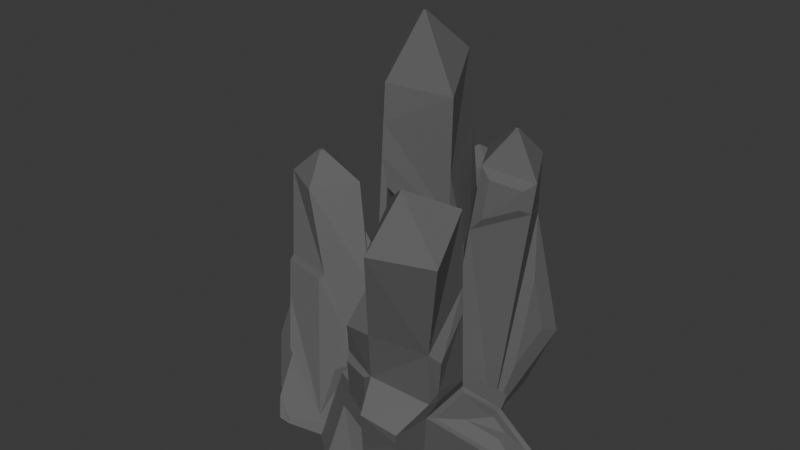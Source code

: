 # Source: CrystalEmpty.blend  (saved by Blender 4.2.66; exported with 4.5.12 LTS)
import bpy
from mathutils import Matrix  # noqa: F401  (used for matrix-valued properties, if any)

bpy.ops.wm.read_factory_settings(use_empty=True)
scene = bpy.context.scene
scene.name = 'Scene'

# ---- collections
col_collection = bpy.data.collections.new('Collection'); scene.collection.children.link(col_collection)
col_crystal = bpy.data.collections.new('Crystal'); scene.collection.children.link(col_crystal)

# ---- materials (node trees are filled in below, after node groups)
mat_crystalmaterial = bpy.data.materials.new('CrystalMaterial')
mat_crystalmaterial2 = bpy.data.materials.new('CrystalMaterial2')
mat_crystalemptymaterial = bpy.data.materials.new('CrystalEmptyMaterial')

# ---- material node trees
mat_crystalmaterial.use_nodes = True; mat_crystalmaterial.node_tree.nodes.clear()
_N = mat_crystalmaterial.node_tree.nodes; _L = mat_crystalmaterial.node_tree.links
n0 = _N.new('ShaderNodeBsdfPrincipled'); n0.name = 'Principled BSDF'; n0.location = (10, 300)
n0.inputs[0].default_value = (0.0, 0.01817, 1.0, 1.0)
n0.inputs[2].default_value = 0.8
n0.inputs[3].default_value = 2.42
n0.inputs[4].default_value = 80.0
n0.inputs[20].default_value = 0.0
n0.inputs[25].default_value = 0.684
n0.inputs[26].default_value = (0.0, 0.8741, 1.0, 1.0)
n1 = _N.new('ShaderNodeOutputMaterial'); n1.name = 'Material Output'; n1.location = (300, 300)
_L.new(n0.outputs[0], n1.inputs[0])
n1.is_active_output = True
mat_crystalmaterial2.use_nodes = True; mat_crystalmaterial2.node_tree.nodes.clear()
_N = mat_crystalmaterial2.node_tree.nodes; _L = mat_crystalmaterial2.node_tree.links
n0 = _N.new('ShaderNodeBsdfPrincipled'); n0.name = 'Principled BSDF'; n0.location = (10, 300)
n0.inputs[0].default_value = (0.0, 0.4855, 1.0, 1.0)
n0.inputs[2].default_value = 0.6
n0.inputs[3].default_value = 2.42
n0.inputs[4].default_value = 80.0
n1 = _N.new('ShaderNodeOutputMaterial'); n1.name = 'Material Output'; n1.location = (300, 300)
_L.new(n0.outputs[0], n1.inputs[0])
n1.is_active_output = True
mat_crystalemptymaterial.use_nodes = True; mat_crystalemptymaterial.node_tree.nodes.clear()
_N = mat_crystalemptymaterial.node_tree.nodes; _L = mat_crystalemptymaterial.node_tree.links
n0 = _N.new('ShaderNodeBsdfPrincipled'); n0.name = 'Principled BSDF'; n0.location = (10, 300)
n0.inputs[0].default_value = (0.1245, 0.1245, 0.1245, 1.0)
n0.inputs[2].default_value = 1.0
n1 = _N.new('ShaderNodeOutputMaterial'); n1.name = 'Material Output'; n1.location = (300, 300)
_L.new(n0.outputs[0], n1.inputs[0])
n1.is_active_output = True

# ---- world
world_world = bpy.data.worlds.new('World'); scene.world = world_world
world_world.use_nodes = True; world_world.node_tree.nodes.clear()
_N = world_world.node_tree.nodes; _L = world_world.node_tree.links
n0 = _N.new('ShaderNodeOutputWorld'); n0.name = 'World Output'; n0.location = (300, 300)
n1 = _N.new('ShaderNodeBackground'); n1.name = 'Background'; n1.location = (10, 300)
n1.inputs[0].default_value = (0.05088, 0.05088, 0.05088, 1.0)
_L.new(n1.outputs[0], n0.inputs[0])
n0.is_active_output = True
world_world.color = (0.05088, 0.05088, 0.05088)
world_world.sun_shadow_jitter_overblur = 0.0

# ---- meshes
me_cube_004 = bpy.data.meshes.new('Cube.004')
me_cube_004.from_pydata([(-1.269, -0.4985, -0.8691), (0.2497, -2.787, 5.492), (-1.087, 1.002, -0.422), (-0.0589, -1.411, 6.196), (0.2712, -0.5892, -1.193), (1.791, -2.455, 5.517), (0.4535, 0.9117, -0.7456), (1.482, -1.079, 6.222), (0.7222, -2.194, 6.857), (0.7143, -2.159, 6.875), (0.7538, -2.15, 6.876), (0.7618, -2.185, 6.858), (-0.5139, -0.3431, 3.267), (1.116, -0.3701, 3.741), (-0.3941, 0.04365, 2.935), (-0.8376, 1.085, 0.08034), (0.3545, 1.015, -0.17), (0.867, 0.02278, 3.302), (0.8272, -0.9376, 0.6458), (0.7814, 0.3817, 0.5601), (2.567, 0.2074, -0.1992), (2.585, 0.5391, -0.9965), (2.485, -0.2834, -1.242), (2.593, -0.4624, -0.1503), (1.723, 0.3614, 0.4035), (1.299, 0.8943, -0.914), (0.82, 1.133, 0.5176), (0.684, 1.396, -0.404), (1.551, 1.118, 0.3721), (1.255, 1.384, -0.5178), (0.89, -1.31, 1.272), (-0.6418, -1.415, 1.48), (0.3714, -1.878, 0.2906), (0.1076, -1.554, -0.8741), (-0.8437, -1.498, -0.6743), (0.4471, -1.971, 0.6249), (-0.4782, -2.049, 0.8562), (-0.4271, -0.5468, 3.826), (-0.3593, -1.87, 2.941), (-1.723, 0.5005, 0.3368), (-1.853, -0.5629, 0.02007), (-1.317, -0.4528, 2.951), (-1.256, -0.5971, 3.346), (-1.433, -1.195, 1.776), (-1.208, -1.534, 2.72), (-1.315, -0.6983, -0.6057), (-0.8399, -1.414, 1.383), (-1.783, -0.7499, 0.1079), (-1.447, -1.257, 1.517), (0.6983, -1.114, 0.6933), (0.6549, 0.5219, 0.6188), (2.719, -0.5709, -0.2079), (2.696, 0.3255, -0.2488), (1.736, 0.4996, 0.4034), (1.353, -0.4789, 0.5485), (1.332, 0.1194, 0.5097), (2.153, -0.2634, 0.1875), (2.142, 0.04035, 0.1654), (1.759, 0.1102, 0.4387), (1.151, -0.4379, 3.978), (1.051, -1.605, 2.806), (1.215, -0.5205, 3.361), (1.192, -0.475, 3.202), (0.9938, -1.076, 1.518), (0.9114, -0.9744, 1.155), (0.8823, 0.1242, 1.105), (1.219, -1.352, 2.512), (-0.09704, 1.622, 8.601), (-0.06072, 2.926, -0.8455), (-0.2633, 0.7741, 0.02402), (-1.057, -0.2075, 8.144), (-1.429, -0.04974, 0.0719), (0.4269, 0.172, 7.996), (-0.3164, 0.2139, 9.711), (-0.3801, 0.1857, 9.703), (-0.344, 0.2763, 9.725), (-0.4076, 0.248, 9.717), (-5.483, 1.835, 4.233), (-4.731, 2.963, 4.233), (-3.082, 0.8762, -0.7828), (-4.355, 1.083, 4.233), (-3.603, 2.211, 4.233), (-1.487, 0.5853, -0.1171), (-4.65, 2.066, 4.953), (-4.719, 1.962, 4.953), (-4.545, 1.996, 4.953), (-4.615, 1.892, 4.953), (-2.119, -0.2051, 0.546), (-1.475, 0.08124, -0.2758), (-1.14, -0.1212, -1.015), (-2.163, -0.5494, 0.5039), (-1.224, -1.247, -1.269), (-0.6547, -0.9502, -1.127), (-0.739, -1.926, -1.127), (-1.532, -1.304, 0.2347), (-1.709, -1.843, -1.127), (-2.327, -1.045, -0.7496), (-3.311, -1.122, -0.9702), (-4.383, 0.3352, 1.593), (-3.115, 0.5607, -0.8135), (-2.371, -1.179, -1.089), (-3.882, -0.3452, 0.396), (-2.327, -1.045, -0.7493), (-4.688, 0.1179, 0.3603), (-4.17, 0.2096, -0.7356), (-4.474, -0.1728, -0.1511), (-4.23, -0.5046, -0.7349), (-2.991, -1.627, -0.5964), (-3.466, -1.413, -0.2463), (-3.004, -1.668, -0.7003), (-3.292, -1.65, -0.6639), (-1.115, -0.1958, 7.238), (-1.653, 1.355, 6.814), (-1.546, 0.9613, 8.537), (-1.214, -0.06175, 7.323), (-1.171, -0.07083, 8.018), (-1.547, 0.8147, 8.326), (-1.632, 1.115, 7.052), (-1.73, 1.662, 5.373), (-1.236, -0.0722, 3.285), (-1.613, 0.1593, -0.3252), (-1.926, 1.49, 4.496), (-1.624, 0.1037, 3.063), (-2.617, 1.259, 1.999), (-4.055, 2.077, 2.033), (-3.699, 2.296, 3.147), (-3.046, 1.037, -0.5782), (-1.334, 0.8832, -0.475), (-2.943, 1.876, 2.658), (-3.92, 2.114, 1.922), (-3.603, 2.31, 2.917), (-3.018, 1.296, -0.09903), (-1.788, 1.178, 0.04261), (-2.936, 1.886, 2.197), (-3.619, 2.052, 1.683), (-3.397, 2.189, 2.378), (-3.467, 1.852, 1.184), (-2.469, 1.597, 1.206), (-2.927, 1.614, -0.09229), (-1.901, 1.51, 0.002983), (-3.284, 2.076, 0.9906), (-2.458, 1.865, 1.004), (-3.318, 0.3104, 2.468), (-4.722, 0.7979, 2.407), (-4.655, 0.5869, 2.362), (-4.342, 0.1602, 1.611), (-3.881, -0.4673, 0.5066), (-2.296, -0.656, 0.6051), (-2.446, -1.112, -0.5496), (-3.361, 0.1374, 2.417), (-2.535, 0.1006, 1.241), (-1.485, 0.5287, 0.03442), (-1.475, 0.1052, -0.0846), (-2.013, -0.1331, 0.6095), (-2.429, 1.09, 1.823), (-2.361, 0.1223, 1.189), (-4.351, 2.466, 2.999), (-4.762, 0.8521, 2.503), (-3.379, 1.198, -0.1255), (-3.56, 1.285, 0.04207), (-4.149, 2.061, 1.972), (-4.411, 2.405, 2.827), (-4.774, 0.9775, 2.388), (-1.094, -0.08791, 5.644), (0.05847, 0.3797, 4.405), (0.2173, 0.4239, 4.947), (-0.1669, 0.8793, -0.6517), (-1.613, -0.09571, -0.5526), (-1.358, -0.147, 3.44), (-1.168, -0.1851, 6.406), (-0.1464, 0.5517, 4.209), (-0.4287, 0.8977, 0.3657), (-1.452, 0.1749, 0.4077), (-1.282, 0.1552, 3.226), (-1.157, 0.1414, 5.296), (0.2966, 0.3299, 6.103), (-0.08963, 1.865, 6.808), (0.1577, 1.453, 4.221), (0.1655, 1.739, 2.16), (0.2404, 1.065, 3.72), (0.1369, 1.188, 2.213), (0.2617, 1.04, 4.031), (-0.3265, 2.93, -0.8318), (-1.957, 2.491, -0.4972), (-1.954, 2.386, 0.028), (-1.888, 1.8, -0.6704), (-1.873, 1.923, -0.4553), (-2.057, 2.961, -0.7425), (-1.987, 2.681, 0.5735), (-0.5702, 2.952, -0.8318), (-2.201, 2.512, -0.4972), (-2.117, 1.944, -0.4553), (-2.231, 2.702, 0.5735), (-2.301, 2.982, -0.7425), (-2.132, 1.821, -0.6704), (-2.197, 2.407, 0.028), (-2.292, 3.433, -0.9778), (-0.5613, 3.403, -1.067), (-2.222, 3.154, 0.3382), (-0.08903, 1.887, 6.649), (-1.643, 1.319, 6.971), (-0.2161, 2.044, 6.327), (-0.1508, 3.043, -0.3524), (-1.599, 1.539, 6.615), (-1.608, 1.571, 6.474), (-1.676, 1.843, 5.193), (-0.3872, 3.047, -0.3402), (-1.864, 2.825, 0.9099), (-0.169, 2.378, 4.446), (-1.707, 2.199, 3.86), (-0.2103, 2.457, 4.312), (-0.1932, 3.087, -0.2336), (-0.4171, 3.091, -0.222), (-1.667, 2.287, 3.757), (-1.816, 2.881, 0.9623), (1.517, 2.252, 6.307), (1.981, 1.157, 6.066), (0.4119, 1.761, 6.409), (-0.4066, 0.9704, -0.8489), (0.763, 0.8437, 6.308), (1.456, 1.17, 7.177), (1.377, 1.135, 7.184), (1.423, 1.248, 7.194), (1.344, 1.213, 7.201), (0.8406, 3.277, -0.8437), (0.7823, 1.778, -1.063), (-0.6562, 3.3, -0.6003), (1.61, 3.443, 1.011), (1.171, 3.371, 1.372), (1.045, 2.887, 3.224), (0.02126, 3.298, 0.5543), (1.142, 2.2, 0.4437), (1.489, 2.897, 1.312), (1.385, 2.497, 2.84), (0.4893, 0.8733, 4.633), (1.845, 1.228, 5.255), (1.728, 1.017, 5.863), (0.9846, 0.8254, 6.011), (0.8176, 0.8434, 4.989), (1.645, 1.06, 5.368), (0.3055, 1.915, 5.711), (1.324, 2.466, 4.801), (1.317, 2.464, 4.704), (0.3231, 1.971, 5.511), (-0.5367, 3.211, -0.1269), (1.387, 2.448, 4.938), (1.361, 2.488, 4.66), (1.355, 2.358, 4.773), (1.348, 2.356, 4.676), (0.3539, 1.863, 5.483), (-0.5058, 3.103, -0.1549), (-1.764, 2.165, -0.9737), (-1.813, 3.753, 1.912), (-1.42, 3.672, -0.4354), (-2.082, 2.31, -0.4741), (-0.4675, 2.103, -1.009), (-0.278, 3.08, 5.049), (-0.4471, 3.625, -0.4616), (-0.2214, 4.36, 4.841), (-1.574, 3.142, 5.084), (-1.518, 4.422, 4.875), (-1.891, 3.39, -0.3312), (-1.642, 2.794, 2.926), (-1.05, 3.756, 5.345), (-1.048, 3.809, 5.337), (-0.9942, 3.806, 5.335), (-0.9966, 3.753, 5.344), (-0.3393, 4.126, 2.636), (-1.339, 4.049, 1.893), (-0.8869, 4.151, 2.642), (-0.889, 4.03, 1.901), (-0.348, 2.719, 2.813), (-0.3779, 3.947, 1.527), (0.0903, 3.73, 1.321), (0.02429, 3.423, -0.5762), (-0.05236, 2.285, -0.6696), (0.04151, 2.769, 2.331), (-1.401, 4.108, 2.24), (-1.506, 3.619, -0.7812), (-0.3849, 3.565, -0.8115), (-0.3036, 3.943, 1.525), (-0.2529, 4.179, 2.984), (-0.9609, 4.212, 2.991), (-0.9631, 4.09, 2.248), (-1.231, 4.204, 1.768), (-1.296, 3.899, -0.1166), (-0.5094, 3.861, -0.1378), (-0.4534, 4.122, 1.471), (-0.4222, 4.267, 2.369), (-0.8653, 4.287, 2.374), (-0.867, 4.189, 1.774), (-1.991, 2.777, 2.422), (-0.2883, 3.027, 4.72), (-1.601, 3.006, 4.237), (-1.551, 2.926, 4.056), (-0.3552, 2.946, 4.497), (-1.588, 2.734, 2.862), (-0.4096, 2.665, 2.758), (-0.5185, 2.104, -0.7231), (-1.7, 2.161, -0.6913), (-1.464, 4.277, 3.655), (-1.65, 2.868, 2.958), (-1.613, 3.06, 4.144), (-1.432, 4.057, 2.337), (-1.489, 4.21, 3.617)], [], [(38, 37, 42, 44), (12, 13, 17, 14), (23, 20, 57, 56), (30, 31, 36, 35), (2, 6, 4, 0), (3, 1, 8, 9), (10, 9, 8, 11), (1, 5, 11, 8), (7, 3, 9, 10), (5, 7, 10, 11), (15, 14, 17, 16), (13, 12, 37, 3, 7, 59), (2, 12, 14, 15), (13, 50, 6, 16, 17), (6, 2, 15, 16), (21, 52, 51, 22), (49, 50, 65, 64), (49, 4, 22, 51), (4, 6, 25, 21, 22), (53, 25, 29, 28), (27, 26, 28, 29), (25, 53, 52, 21), (25, 6, 27, 29), (6, 50, 26, 27), (50, 53, 28, 26), (33, 32, 35, 36, 34), (31, 60, 5, 1, 38), (4, 49, 32, 33), (49, 30, 35, 32), (0, 4, 33, 34), (31, 0, 34, 36), (40, 43, 44, 42, 41, 39), (37, 38, 1, 3), (2, 0, 40, 39), (37, 12, 41, 42), (12, 2, 39, 41), (31, 38, 44, 43), (40, 0, 45, 47), (45, 46, 48, 47), (31, 43, 48, 46), (0, 31, 46, 45), (43, 40, 47, 48), (18, 19, 50, 49), (20, 23, 51, 52), (23, 18, 49, 51), (19, 24, 53, 50), (24, 20, 52, 53), (55, 54, 56, 57, 58), (20, 24, 58, 57), (18, 23, 56, 54), (19, 18, 54, 55), (24, 19, 55, 58), (64, 65, 62, 61, 66, 63), (60, 59, 7, 5), (60, 30, 63, 66), (30, 49, 64, 63), (59, 60, 66, 61), (13, 59, 61, 62), (50, 13, 62, 65), (60, 31, 30), (164, 163, 174, 170), (167, 168, 122, 120), (187, 182, 68, 166, 167, 185), (165, 166, 180, 179), (70, 72, 73, 74), (75, 76, 74, 73), (67, 113, 76, 75), (72, 67, 75, 73), (113, 70, 74, 76), (77, 157, 156, 78), (78, 156, 124, 125, 123, 81), (81, 123, 150, 142, 80), (80, 142, 143, 157, 77), (78, 81, 85, 83), (82, 79, 99, 97, 100, 91, 88), (83, 85, 86, 84), (77, 78, 83, 84), (81, 80, 86, 85), (80, 77, 84, 86), (100, 102, 87, 90, 96), (88, 91, 89), (87, 88, 89, 90), (90, 91, 93, 94), (100, 96, 90, 94, 95), (94, 92, 93), (95, 94, 93), (90, 89, 92, 94), (89, 91, 93, 92), (91, 100, 95, 93), (97, 101, 108, 110), (99, 98, 103, 104), (104, 103, 105, 106), (97, 99, 104, 106), (98, 101, 105, 103), (101, 97, 106, 105), (108, 107, 109, 110), (102, 100, 109, 107), (100, 97, 110, 109), (101, 102, 107, 108), (113, 200, 112, 117, 116), (117, 114, 115, 116), (111, 70, 115, 114), (112, 111, 114, 117), (70, 113, 116, 115), (120, 122, 121, 184, 186), (118, 168, 169, 111, 112), (168, 118, 121, 122), (118, 188, 184, 121), (129, 126, 131, 136, 134), (125, 124, 129, 130), (124, 158, 79, 126, 129), (79, 82, 127, 126), (123, 125, 130, 128), (82, 123, 128, 127), (133, 135, 134, 136, 137), (126, 127, 132, 131), (128, 130, 135, 133), (127, 128, 133, 137, 132), (130, 129, 134, 135), (141, 140, 138, 139), (131, 132, 139, 138), (132, 137, 141, 139), (137, 136, 140, 141), (136, 131, 138, 140), (144, 149, 147, 148, 146, 145), (102, 101, 146, 148), (101, 98, 145, 146), (143, 142, 149, 144), (142, 150, 87, 147, 149), (87, 102, 148, 147), (98, 143, 144, 145), (155, 154, 151, 152, 153), (150, 123, 154, 155), (82, 88, 152, 151), (87, 150, 155, 153), (123, 82, 151, 154), (88, 87, 153, 152), (161, 162, 159, 160), (124, 156, 161, 160), (158, 157, 143, 98, 99, 79), (158, 124, 160, 159), (156, 157, 162, 161), (157, 158, 159, 162), (169, 165, 175, 72, 70, 111), (164, 69, 166, 165), (69, 71, 167, 166), (71, 119, 168, 167), (119, 163, 169, 168), (163, 164, 165, 169), (171, 170, 174, 173, 172), (119, 71, 172, 173), (69, 164, 170, 171), (163, 119, 173, 174), (71, 69, 171, 172), (178, 177, 181, 179, 180), (175, 176, 67, 72), (68, 199, 176, 177, 178), (166, 68, 178, 180), (176, 175, 181, 177), (175, 165, 179, 181), (188, 118, 205, 209, 207), (186, 185, 167, 120), (187, 183, 190, 193), (186, 183, 190, 191), (183, 184, 195, 190), (193, 194, 191, 190), (191, 195, 190), (195, 192, 193, 190), (184, 188, 192, 195), (188, 182, 189, 192), (186, 184, 195, 191), (188, 187, 193, 192), (187, 185, 194, 193), (185, 186, 191, 194), (182, 187, 193, 189), (193, 192, 198, 196), (196, 198, 197), (192, 189, 197, 198), (189, 193, 196, 197), (207, 209, 213, 214), (199, 200, 113, 67, 176), (182, 188, 207, 206), (199, 68, 202, 208, 201), (112, 200, 203, 204), (68, 182, 206, 202), (200, 199, 201, 203), (118, 112, 204, 205), (212, 214, 213, 210, 211), (208, 209, 205, 204, 203, 201), (208, 202, 211, 210), (209, 208, 210, 213), (206, 207, 214, 212), (202, 206, 212, 211), (225, 235, 234, 218), (218, 234, 219, 217, 240, 226), (226, 224, 225, 218), (219, 216, 220, 221), (222, 223, 221, 220), (215, 217, 223, 222), (216, 215, 222, 220), (217, 219, 221, 223), (225, 246, 245, 215, 216, 235), (227, 246, 233, 232), (246, 224, 227), (224, 226, 227), (225, 224, 227), (227, 226, 230, 228), (230, 229, 228), (226, 246, 229, 230), (246, 227, 228, 229), (233, 231, 232), (246, 225, 231, 233), (225, 227, 232, 231), (234, 235, 239, 238), (238, 239, 236, 237), (219, 234, 238, 237), (235, 216, 236, 239), (216, 219, 237, 236), (242, 244, 250, 248), (245, 240, 217, 215), (242, 241, 245, 246), (243, 244, 226, 240), (244, 242, 246, 226), (241, 243, 240, 245), (250, 249, 247, 248), (241, 242, 248, 247), (243, 241, 247, 249), (244, 243, 249, 250), (251, 262, 291, 254), (279, 280, 273, 274), (255, 271, 297, 298), (278, 279, 255, 251), (262, 277, 252, 291), (258, 260, 264, 265), (277, 278, 261, 252), (262, 293, 302, 301), (254, 291, 252, 261), (265, 264, 263, 266), (256, 258, 265, 266), (260, 259, 263, 264), (259, 256, 266, 263), (300, 260, 258), (271, 280, 281, 258, 256, 292), (274, 273, 276, 275), (280, 271, 276, 273), (271, 255, 275, 276), (255, 279, 274, 275), (268, 270, 290, 284), (268, 253, 278, 277), (253, 257, 279, 278), (257, 272, 280, 279), (267, 269, 282, 281), (269, 270, 283, 282), (270, 268, 277, 283), (272, 267, 281, 280), (285, 284, 290, 289, 288, 287, 286), (269, 267, 288, 289), (257, 253, 285, 286), (267, 272, 287, 288), (270, 269, 289, 290), (272, 257, 286, 287), (253, 268, 284, 285), (278, 251, 254, 261), (298, 297, 295, 294, 296, 299), (293, 292, 256, 259), (262, 251, 299, 296), (293, 262, 296, 294), (251, 255, 298, 299), (292, 293, 294, 295), (271, 292, 295, 297), (303, 301, 302, 304), (300, 293, 259, 260), (277, 262, 301, 303), (293, 300, 304, 302), (300, 277, 303, 304), (258, 281, 300), (281, 282, 300), (282, 283, 277), (277, 300, 282)])
me_cube_004.polygons.foreach_set('material_index', [2, 2, 2, 2, 2, 2, 2, 2, 2, 2, 2, 2, 2, 2, 2, 2, 2, 2, 2, 2, 2, 2, 2, 2, 2, 2, 2, 2, 2, 2, 2, 2, 2, 2, 2, 2, 2, 2, 2, 2, 2, 2, 2, 2, 2, 2, 2, 2, 2, 2, 2, 2, 2, 2, 2, 2, 2, 2, 2, 2, 2, 2, 2, 2, 2, 2, 2, 2, 2, 2, 2, 2, 2, 2, 2, 2, 2, 2, 2, 2, 2, 2, 2, 2, 2, 2, 2, 2, 2, 2, 2, 2, 2, 2, 2, 2, 2, 2, 2, 2, 2, 2, 2, 2, 2, 2, 2, 2, 2, 2, 2, 2, 2, 2, 2, 2, 2, 2, 2, 2, 2, 2, 2, 2, 2, 2, 2, 2, 2, 2, 2, 2, 2, 2, 2, 2, 2, 2, 2, 2, 2, 2, 2, 2, 2, 2, 2, 2, 2, 2, 2, 2, 2, 2, 2, 2, 2, 2, 2, 2, 2, 2, 2, 2, 2, 2, 2, 2, 2, 2, 2, 2, 2, 2, 2, 2, 2, 2, 2, 2, 2, 2, 2, 2, 2, 2, 2, 2, 2, 2, 2, 2, 2, 2, 2, 2, 2, 2, 2, 2, 2, 2, 2, 2, 2, 2, 2, 2, 2, 2, 2, 2, 2, 2, 2, 2, 2, 2, 2, 2, 2, 2, 2, 2, 2, 2, 2, 2, 2, 2, 2, 2, 2, 2, 2, 2, 2, 2, 2, 2, 2, 2, 2, 2, 2, 2, 2, 2, 2, 2, 2, 2, 2, 2, 2, 2, 2, 2, 2, 2, 2, 2, 2, 2, 2, 2, 2, 2, 2, 2, 2, 2, 2, 2, 2, 2, 2, 2, 2])
_uv = me_cube_004.uv_layers.new(name='UVMap')
_uv.uv.foreach_set('vector', [0.5248, 0.0, 0.5355, 0.25, 0.5355, 0.25, 0.5248, 0.0, 0.5144, 0.25, 0.536, 0.5, 0.536, 0.5, 0.5144, 0.25, 0.4423, 0.7148, 0.4269, 0.5346, 0.4269, 0.5346, 0.4423, 0.7148, 0.4654, 0.75, 0.4724, 1.0, 0.4724, 1.0, 0.4654, 0.75, 0.125, 0.5, 0.375, 0.5, 0.375, 0.75, 0.125, 0.75, 0.625, 0.25, 0.625, 0.0, 0.625, 0.0, 0.625, 0.25, 0.625, 0.5, 0.875, 0.5, 0.875, 0.75, 0.625, 0.75, 0.625, 1.0, 0.625, 0.75, 0.625, 0.75, 0.625, 1.0, 0.625, 0.5, 0.625, 0.25, 0.625, 0.25, 0.625, 0.5, 0.625, 0.75, 0.625, 0.5, 0.625, 0.5, 0.625, 0.75, 0.375, 0.25, 0.5144, 0.25, 0.536, 0.5, 0.375, 0.5, 0.536, 0.5, 0.5144, 0.25, 0.5355, 0.25, 0.625, 0.25, 0.625, 0.5, 0.5445, 0.5, 0.375, 0.25, 0.5144, 0.25, 0.5144, 0.25, 0.375, 0.25, 0.536, 0.5, 0.424, 0.5, 0.375, 0.5, 0.375, 0.5, 0.536, 0.5, 0.375, 0.5, 0.125, 0.5, 0.125, 0.5, 0.375, 0.5, 0.375, 0.5, 0.424, 0.5, 0.4453, 0.75, 0.375, 0.75, 0.4453, 0.75, 0.424, 0.5, 0.424, 0.5, 0.4453, 0.75, 0.4453, 0.75, 0.375, 0.75, 0.375, 0.75, 0.4453, 0.75, 0.375, 0.75, 0.375, 0.5, 0.375, 0.5, 0.375, 0.5, 0.375, 0.75, 0.424, 0.5, 0.375, 0.5, 0.375, 0.5, 0.424, 0.5, 0.375, 0.5, 0.424, 0.5, 0.424, 0.5, 0.375, 0.5, 0.375, 0.5, 0.424, 0.5, 0.424, 0.5, 0.375, 0.5, 0.375, 0.5, 0.375, 0.5, 0.375, 0.5, 0.375, 0.5, 0.375, 0.5, 0.424, 0.5, 0.424, 0.5, 0.375, 0.5, 0.424, 0.5, 0.424, 0.5, 0.424, 0.5, 0.424, 0.5, 0.375, 0.75, 0.4453, 0.75, 0.4654, 0.75, 0.4724, 1.0, 0.375, 1.0, 0.4724, 1.0, 0.5205, 0.75, 0.625, 0.75, 0.625, 1.0, 0.5248, 1.0, 0.375, 0.75, 0.4453, 0.75, 0.4453, 0.75, 0.375, 0.75, 0.4453, 0.75, 0.4654, 0.75, 0.4654, 0.75, 0.4453, 0.75, 0.125, 0.75, 0.375, 0.75, 0.375, 0.75, 0.125, 0.75, 0.4724, 0.0, 0.375, 0.0, 0.375, 0.0, 0.4724, 0.0, 0.375, 0.0, 0.4724, 0.0, 0.5248, 0.0, 0.5355, 0.25, 0.5144, 0.25, 0.375, 0.25, 0.5355, 0.25, 0.5248, 0.0, 0.625, 0.0, 0.625, 0.25, 0.125, 0.5, 0.125, 0.75, 0.125, 0.75, 0.125, 0.5, 0.5355, 0.25, 0.5144, 0.25, 0.5144, 0.25, 0.5355, 0.25, 0.5144, 0.25, 0.375, 0.25, 0.375, 0.25, 0.5144, 0.25, 0.4724, 1.0, 0.5248, 1.0, 0.5248, 1.0, 0.4724, 1.0, 0.125, 0.75, 0.125, 0.75, 0.125, 0.75, 0.125, 0.75, 0.375, 0.0, 0.4724, 0.0, 0.4724, 0.0, 0.375, 0.0, 0.4724, 1.0, 0.4724, 1.0, 0.4724, 1.0, 0.4724, 1.0, 0.375, 0.0, 0.4724, 0.0, 0.4724, 0.0, 0.375, 0.0, 0.4724, 0.0, 0.375, 0.0, 0.375, 0.0, 0.4724, 0.0, 0.4433, 0.7269, 0.4259, 0.5224, 0.424, 0.5, 0.4453, 0.75, 0.4269, 0.5346, 0.4423, 0.7148, 0.4453, 0.75, 0.424, 0.5, 0.4423, 0.7148, 0.4433, 0.7269, 0.4453, 0.75, 0.4453, 0.75, 0.4259, 0.5224, 0.426, 0.5238, 0.424, 0.5, 0.424, 0.5, 0.426, 0.5238, 0.4269, 0.5346, 0.424, 0.5, 0.424, 0.5, 0.4259, 0.5224, 0.4433, 0.7269, 0.4423, 0.7148, 0.4269, 0.5346, 0.426, 0.5238, 0.4269, 0.5346, 0.426, 0.5238, 0.426, 0.5238, 0.4269, 0.5346, 0.4433, 0.7269, 0.4423, 0.7148, 0.4423, 0.7148, 0.4433, 0.7269, 0.4259, 0.5224, 0.4433, 0.7269, 0.4433, 0.7269, 0.4259, 0.5224, 0.426, 0.5238, 0.4259, 0.5224, 0.4259, 0.5224, 0.426, 0.5238, 0.4453, 0.75, 0.424, 0.5, 0.536, 0.5, 0.5445, 0.5, 0.5205, 0.75, 0.4654, 0.75, 0.5205, 0.75, 0.5445, 0.5, 0.625, 0.5, 0.625, 0.75, 0.5205, 0.75, 0.4654, 0.75, 0.4654, 0.75, 0.5205, 0.75, 0.4654, 0.75, 0.4453, 0.75, 0.4453, 0.75, 0.4654, 0.75, 0.5445, 0.5, 0.5205, 0.75, 0.5205, 0.75, 0.5445, 0.5, 0.536, 0.5, 0.5445, 0.5, 0.5445, 0.5, 0.536, 0.5, 0.424, 0.5, 0.536, 0.5, 0.536, 0.5, 0.424, 0.5, 0.5205, 0.75, 0.4724, 1.0, 0.4654, 0.75, 0.5224, 0.7733, 0.5523, 0.9766, 0.5523, 0.9766, 0.5224, 0.7733, 0.375, 1.0, 0.4898, 1.0, 0.4898, 1.0, 0.375, 1.0, 0.125, 0.5, 0.3417, 0.5, 0.375, 0.5, 0.375, 0.75, 0.125, 0.75, 0.125, 0.595, 0.5373, 0.75, 0.375, 0.75, 0.375, 0.75, 0.5373, 0.75, 0.625, 1.0, 0.625, 0.75, 0.625, 0.75, 0.625, 1.0, 0.625, 0.5, 0.875, 0.5, 0.875, 0.75, 0.625, 0.75, 0.625, 0.5, 0.625, 0.25, 0.625, 0.25, 0.625, 0.5, 0.625, 0.75, 0.625, 0.5, 0.625, 0.5, 0.625, 0.75, 0.625, 0.25, 0.625, 0.0, 0.625, 0.0, 0.625, 0.25, 0.375, 0.0, 0.4581, 0.0, 0.4341, 0.25, 0.375, 0.25, 0.375, 0.25, 0.4341, 0.25, 0.4804, 0.25, 0.4018, 0.4305, 0.4406, 0.5, 0.375, 0.5, 0.375, 0.5, 0.4406, 0.5, 0.4907, 0.75, 0.4537, 0.75, 0.375, 0.75, 0.375, 0.75, 0.4537, 0.75, 0.4627, 1.0, 0.4581, 1.0, 0.375, 1.0, 0.375, 0.25, 0.375, 0.5, 0.375, 0.5, 0.375, 0.25, 0.625, 0.5, 0.875, 0.5, 0.875, 0.5402, 0.875, 0.75, 0.7809, 0.75, 0.625, 0.75, 0.625, 0.5931, 0.125, 0.5, 0.375, 0.5, 0.375, 0.75, 0.125, 0.75, 0.375, 0.0, 0.375, 0.25, 0.375, 0.25, 0.375, 0.0, 0.375, 0.5, 0.375, 0.75, 0.375, 0.75, 0.375, 0.5, 0.375, 0.75, 0.375, 1.0, 0.375, 1.0, 0.375, 0.75, 0.625, 0.9059, 0.6071, 0.8726, 0.5412, 0.75, 0.5412, 0.75, 0.6071, 0.8726, 0.625, 0.5931, 0.625, 0.75, 0.625, 0.5931, 0.5412, 0.75, 0.625, 0.5931, 0.625, 0.5931, 0.5412, 0.75, 0.5412, 0.75, 0.625, 0.75, 0.625, 0.75, 0.5412, 0.75, 0.625, 0.9059, 0.6071, 0.8726, 0.5412, 0.75, 0.5412, 0.75, 0.625, 0.9059, 0.5412, 0.75, 0.625, 0.5931, 0.625, 0.75, 0.625, 0.9059, 0.5412, 0.75, 0.625, 0.75, 0.5412, 0.75, 0.625, 0.5931, 0.625, 0.5931, 0.5412, 0.75, 0.625, 0.5931, 0.625, 0.75, 0.625, 0.75, 0.625, 0.5931, 0.625, 0.75, 0.7809, 0.75, 0.7809, 0.75, 0.625, 0.75, 0.625, 1.0, 0.5594, 1.0, 0.5594, 1.0, 0.625, 1.0, 0.625, 0.2098, 0.5018, 0.0, 0.5018, 0.0, 0.625, 0.2098, 0.625, 0.2098, 0.5018, 0.0, 0.5594, 0.0, 0.625, 0.0, 0.625, 0.0, 0.625, 0.2098, 0.625, 0.2098, 0.625, 0.0, 0.5018, 0.0, 0.5594, 0.0, 0.5594, 0.0, 0.5018, 0.0, 0.5594, 0.0, 0.625, 0.0, 0.625, 0.0, 0.5594, 0.0, 0.5594, 1.0, 0.6071, 0.8726, 0.625, 0.9059, 0.625, 1.0, 0.6071, 0.8726, 0.625, 0.9059, 0.625, 0.9059, 0.6071, 0.8726, 0.625, 0.9059, 0.625, 1.0, 0.625, 1.0, 0.625, 0.9059, 0.5594, 1.0, 0.6071, 0.8726, 0.6071, 0.8726, 0.5594, 1.0, 0.625, 0.25, 0.5815, 0.25, 0.5771, 0.25, 0.5771, 0.25, 0.625, 0.25, 0.5771, 0.25, 0.599, 0.0, 0.625, 0.0, 0.625, 0.25, 0.599, 1.0, 0.625, 1.0, 0.625, 1.0, 0.599, 1.0, 0.5771, 0.25, 0.599, 0.0, 0.599, 0.0, 0.5771, 0.25, 0.625, 0.0, 0.625, 0.25, 0.625, 0.25, 0.625, 0.0, 0.375, 0.0, 0.4898, 0.0, 0.5386, 0.25, 0.3922, 0.25, 0.375, 0.1891, 0.5386, 0.25, 0.4898, 0.0, 0.575, 0.0, 0.599, 0.0, 0.5771, 0.25, 0.4898, 0.0, 0.5386, 0.25, 0.5386, 0.25, 0.4898, 0.0, 0.5386, 0.25, 0.4102, 0.25, 0.3922, 0.25, 0.5386, 0.25, 0.4804, 0.25, 0.625, 0.25, 0.625, 0.25, 0.5191, 0.25, 0.4804, 0.25, 0.4018, 0.4305, 0.4804, 0.25, 0.4804, 0.25, 0.4018, 0.4305, 0.4804, 0.25, 0.586, 0.25, 0.625, 0.25, 0.625, 0.25, 0.4804, 0.25, 0.875, 0.5, 0.625, 0.5, 0.625, 0.5, 0.875, 0.5, 0.4406, 0.5, 0.4018, 0.4305, 0.4018, 0.4305, 0.4406, 0.5, 0.625, 0.5, 0.4406, 0.5, 0.4406, 0.5, 0.625, 0.5, 0.4406, 0.5, 0.4018, 0.4305, 0.4804, 0.25, 0.5191, 0.25, 0.5175, 0.5, 0.875, 0.5, 0.625, 0.5, 0.625, 0.5, 0.875, 0.5, 0.4406, 0.5, 0.4018, 0.4305, 0.4018, 0.4305, 0.4406, 0.5, 0.625, 0.5, 0.4406, 0.5, 0.4406, 0.5, 0.5175, 0.5, 0.625, 0.5, 0.4018, 0.4305, 0.4804, 0.25, 0.4804, 0.25, 0.4018, 0.4305, 0.5175, 0.5, 0.5191, 0.25, 0.625, 0.25, 0.625, 0.5, 0.875, 0.5, 0.625, 0.5, 0.625, 0.5, 0.875, 0.5, 0.625, 0.5, 0.5175, 0.5, 0.5175, 0.5, 0.625, 0.5, 0.5175, 0.5, 0.5191, 0.25, 0.5191, 0.25, 0.5175, 0.5, 0.5191, 0.25, 0.625, 0.25, 0.625, 0.25, 0.5191, 0.25, 0.4627, 1.0, 0.4537, 0.75, 0.5412, 0.75, 0.6071, 0.8726, 0.5594, 1.0, 0.5018, 1.0, 0.6071, 0.8726, 0.5594, 1.0, 0.5594, 1.0, 0.6071, 0.8726, 0.5594, 1.0, 0.5018, 1.0, 0.5018, 1.0, 0.5594, 1.0, 0.4627, 1.0, 0.4537, 0.75, 0.4537, 0.75, 0.4627, 1.0, 0.4537, 0.75, 0.4907, 0.75, 0.5412, 0.75, 0.5412, 0.75, 0.4537, 0.75, 0.5412, 0.75, 0.6071, 0.8726, 0.6071, 0.8726, 0.5412, 0.75, 0.5018, 0.0, 0.4627, 0.0, 0.4627, 0.0, 0.5018, 0.0, 0.4907, 0.75, 0.4406, 0.5, 0.625, 0.5, 0.625, 0.5931, 0.5412, 0.75, 0.4907, 0.75, 0.4406, 0.5, 0.4406, 0.5, 0.4907, 0.75, 0.625, 0.5, 0.625, 0.5931, 0.625, 0.5931, 0.625, 0.5, 0.5412, 0.75, 0.4907, 0.75, 0.4907, 0.75, 0.5412, 0.75, 0.4406, 0.5, 0.625, 0.5, 0.625, 0.5, 0.4406, 0.5, 0.625, 0.5931, 0.5412, 0.75, 0.5412, 0.75, 0.625, 0.5931, 0.4341, 0.25, 0.4581, 0.0, 0.586, 0.25, 0.4804, 0.25, 0.4804, 0.25, 0.4341, 0.25, 0.4341, 0.25, 0.4804, 0.25, 0.586, 0.25, 0.4581, 0.0, 0.4627, 0.0, 0.5018, 0.0, 0.625, 0.2098, 0.625, 0.25, 0.586, 0.25, 0.4804, 0.25, 0.4804, 0.25, 0.586, 0.25, 0.4341, 0.25, 0.4581, 0.0, 0.4581, 0.0, 0.4341, 0.25, 0.4581, 0.0, 0.586, 0.25, 0.586, 0.25, 0.4581, 0.0, 0.575, 1.0, 0.5373, 0.75, 0.5709, 0.75, 0.625, 0.75, 0.625, 1.0, 0.599, 1.0, 0.5224, 0.7733, 0.3936, 0.7719, 0.375, 0.75, 0.5373, 0.75, 0.3936, 0.7719, 0.3945, 0.978, 0.375, 1.0, 0.375, 0.75, 0.3945, 0.978, 0.4856, 0.9773, 0.4898, 1.0, 0.375, 1.0, 0.4856, 0.9773, 0.5523, 0.9766, 0.575, 1.0, 0.4898, 1.0, 0.5523, 0.9766, 0.5224, 0.7733, 0.5373, 0.75, 0.575, 1.0, 0.3936, 0.7719, 0.5224, 0.7733, 0.5523, 0.9766, 0.4856, 0.9773, 0.3945, 0.978, 0.4856, 0.9773, 0.3945, 0.978, 0.3945, 0.978, 0.4856, 0.9773, 0.3936, 0.7719, 0.5224, 0.7733, 0.5224, 0.7733, 0.3936, 0.7719, 0.5523, 0.9766, 0.4856, 0.9773, 0.4856, 0.9773, 0.5523, 0.9766, 0.3945, 0.978, 0.3936, 0.7719, 0.3936, 0.7719, 0.3945, 0.978, 0.375, 0.5, 0.5782, 0.5, 0.5709, 0.75, 0.5373, 0.75, 0.375, 0.75, 0.5709, 0.75, 0.5782, 0.5, 0.625, 0.5, 0.625, 0.75, 0.375, 0.5, 0.5739, 0.5, 0.5782, 0.5, 0.5782, 0.5, 0.375, 0.5, 0.375, 0.75, 0.375, 0.5, 0.375, 0.5, 0.375, 0.75, 0.5782, 0.5, 0.5709, 0.75, 0.5709, 0.75, 0.5782, 0.5, 0.5709, 0.75, 0.5373, 0.75, 0.5373, 0.75, 0.5709, 0.75, 0.4102, 0.25, 0.5386, 0.25, 0.5386, 0.25, 0.4989, 0.25, 0.4102, 0.25, 0.125, 0.5609, 0.125, 0.595, 0.125, 0.75, 0.125, 0.75, 0.375, 0.25, 0.375, 0.25, 0.375, 0.25, 0.375, 0.25, 0.125, 0.5609, 0.125, 0.5, 0.125, 0.5, 0.125, 0.5609, 0.375, 0.25, 0.3922, 0.25, 0.3922, 0.25, 0.375, 0.25, 0.125, 0.5, 0.125, 0.595, 0.125, 0.5609, 0.125, 0.5, 0.375, 0.1891, 0.3922, 0.25, 0.375, 0.25, 0.3922, 0.25, 0.4102, 0.25, 0.375, 0.25, 0.375, 0.25, 0.3922, 0.25, 0.4102, 0.25, 0.4102, 0.25, 0.3922, 0.25, 0.4102, 0.25, 0.375, 0.4667, 0.375, 0.4667, 0.4102, 0.25, 0.375, 0.1891, 0.3922, 0.25, 0.3922, 0.25, 0.375, 0.1891, 0.4102, 0.25, 0.375, 0.25, 0.375, 0.25, 0.4102, 0.25, 0.125, 0.5, 0.125, 0.595, 0.125, 0.595, 0.125, 0.5, 0.125, 0.595, 0.125, 0.5609, 0.125, 0.5609, 0.125, 0.595, 0.375, 0.4667, 0.375, 0.25, 0.375, 0.25, 0.375, 0.4667, 0.375, 0.25, 0.4102, 0.25, 0.4102, 0.25, 0.375, 0.25, 0.375, 0.25, 0.4102, 0.25, 0.375, 0.4667, 0.4102, 0.25, 0.375, 0.4667, 0.375, 0.4667, 0.4102, 0.25, 0.375, 0.4667, 0.375, 0.25, 0.375, 0.25, 0.375, 0.4667, 0.4102, 0.25, 0.4989, 0.25, 0.4989, 0.25, 0.4102, 0.25, 0.5739, 0.5, 0.5815, 0.25, 0.625, 0.25, 0.625, 0.5, 0.5782, 0.5, 0.375, 0.4667, 0.4102, 0.25, 0.4102, 0.25, 0.375, 0.4667, 0.5739, 0.5, 0.375, 0.5, 0.375, 0.5, 0.5182, 0.5, 0.5739, 0.5, 0.5771, 0.25, 0.5815, 0.25, 0.5815, 0.25, 0.5771, 0.25, 0.375, 0.5, 0.3417, 0.5, 0.3417, 0.5, 0.375, 0.5, 0.5815, 0.25, 0.5739, 0.5, 0.5739, 0.5, 0.5815, 0.25, 0.5386, 0.25, 0.5771, 0.25, 0.5771, 0.25, 0.5386, 0.25, 0.375, 0.4667, 0.4102, 0.25, 0.4989, 0.25, 0.5182, 0.5, 0.375, 0.5, 0.5182, 0.5, 0.4989, 0.25, 0.5386, 0.25, 0.5771, 0.25, 0.5815, 0.25, 0.5739, 0.5, 0.5182, 0.5, 0.375, 0.5, 0.375, 0.5, 0.5182, 0.5, 0.4989, 0.25, 0.5182, 0.5, 0.5182, 0.5, 0.4989, 0.25, 0.375, 0.4667, 0.4102, 0.25, 0.4102, 0.25, 0.375, 0.4667, 0.375, 0.5, 0.3417, 0.5, 0.3417, 0.5, 0.375, 0.5, 0.375, 0.75, 0.5966, 0.75, 0.5665, 1.0, 0.375, 1.0, 0.375, 0.0, 0.5665, 0.0, 0.625, 0.0, 0.625, 0.25, 0.6001, 0.25, 0.375, 0.25, 0.125, 0.5, 0.375, 0.5, 0.375, 0.75, 0.125, 0.75, 0.625, 1.0, 0.625, 0.75, 0.625, 0.75, 0.625, 1.0, 0.625, 0.5, 0.875, 0.5, 0.875, 0.75, 0.625, 0.75, 0.625, 0.5, 0.625, 0.25, 0.625, 0.25, 0.625, 0.5, 0.625, 0.75, 0.625, 0.5, 0.625, 0.5, 0.625, 0.75, 0.625, 0.25, 0.625, 0.0, 0.625, 0.0, 0.625, 0.25, 0.375, 0.75, 0.5674, 0.5, 0.5771, 0.5, 0.625, 0.5, 0.625, 0.75, 0.5966, 0.75, 0.5674, 0.5, 0.5674, 0.5, 0.5674, 0.5, 0.5674, 0.5, 0.5674, 0.5, 0.375, 0.5, 0.5674, 0.5, 0.375, 0.5, 0.125, 0.5, 0.375, 0.5, 0.375, 0.75, 0.375, 0.5, 0.375, 0.75, 0.375, 0.5, 0.125, 0.5, 0.125, 0.5, 0.375, 0.5, 0.375, 0.25, 0.5674, 0.5, 0.375, 0.25, 0.375, 0.25, 0.5674, 0.5, 0.5674, 0.5, 0.375, 0.25, 0.5674, 0.5, 0.5674, 0.5, 0.5674, 0.5, 0.5674, 0.5, 0.5674, 0.5, 0.375, 0.75, 0.5674, 0.5, 0.5674, 0.5, 0.375, 0.75, 0.375, 0.75, 0.5674, 0.5, 0.375, 0.75, 0.375, 0.75, 0.375, 0.75, 0.375, 0.75, 0.5665, 1.0, 0.5966, 0.75, 0.5966, 0.75, 0.5665, 1.0, 0.5665, 1.0, 0.5966, 0.75, 0.625, 0.75, 0.625, 1.0, 0.625, 0.0, 0.5665, 0.0, 0.5665, 0.0, 0.625, 0.0, 0.5966, 0.75, 0.625, 0.75, 0.625, 0.75, 0.5966, 0.75, 0.625, 0.75, 0.625, 1.0, 0.625, 1.0, 0.625, 0.75, 0.5696, 0.4905, 0.3919, 0.2599, 0.3919, 0.2599, 0.5696, 0.4905, 0.5771, 0.5, 0.6001, 0.25, 0.625, 0.25, 0.625, 0.5, 0.5696, 0.4905, 0.5713, 0.4904, 0.5771, 0.5, 0.5674, 0.5, 0.5933, 0.2599, 0.3919, 0.2599, 0.375, 0.25, 0.6001, 0.25, 0.3919, 0.2599, 0.5696, 0.4905, 0.5674, 0.5, 0.375, 0.25, 0.5713, 0.4904, 0.5933, 0.2599, 0.6001, 0.25, 0.5771, 0.5, 0.3919, 0.2599, 0.5933, 0.2599, 0.5713, 0.4904, 0.5696, 0.4905, 0.5713, 0.4904, 0.5696, 0.4905, 0.5696, 0.4905, 0.5713, 0.4904, 0.5933, 0.2599, 0.5713, 0.4904, 0.5713, 0.4904, 0.5933, 0.2599, 0.3919, 0.2599, 0.5933, 0.2599, 0.5933, 0.2599, 0.3919, 0.2599, 0.375, 1.0, 0.5359, 1.0, 0.5359, 1.0, 0.375, 1.0, 0.375, 0.5, 0.4862, 0.5, 0.4862, 0.5, 0.375, 0.5, 0.375, 0.75, 0.5327, 0.75, 0.5327, 0.75, 0.375, 0.75, 0.125, 0.5, 0.375, 0.5, 0.375, 0.75, 0.125, 0.75, 0.5359, 0.0, 0.5188, 0.25, 0.5188, 0.25, 0.5359, 0.0, 0.625, 0.5, 0.625, 0.25, 0.625, 0.25, 0.625, 0.5, 0.5188, 0.25, 0.125, 0.5, 0.125, 0.5, 0.5188, 0.25, 0.5359, 0.0, 0.59, 0.0, 0.59, 0.0, 0.5359, 0.0, 0.375, 0.0, 0.5359, 0.0, 0.5188, 0.25, 0.375, 0.25, 0.625, 0.5, 0.875, 0.5, 0.875, 0.75, 0.625, 0.75, 0.625, 0.75, 0.625, 0.5, 0.625, 0.5, 0.625, 0.75, 0.625, 0.25, 0.625, 0.0, 0.625, 0.0, 0.625, 0.25, 0.625, 1.0, 0.625, 0.75, 0.625, 0.75, 0.625, 1.0, 0.5758, 0.25, 0.625, 0.25, 0.625, 0.5, 0.5327, 0.75, 0.4862, 0.5, 0.5557, 0.5, 0.625, 0.5, 0.625, 0.75, 0.6114, 0.75, 0.375, 0.5, 0.4862, 0.5, 0.5327, 0.75, 0.375, 0.75, 0.4862, 0.5, 0.5327, 0.75, 0.5327, 0.75, 0.4862, 0.5, 0.5327, 0.75, 0.375, 0.75, 0.375, 0.75, 0.5327, 0.75, 0.375, 0.75, 0.375, 0.5, 0.375, 0.5, 0.375, 0.75, 0.4777, 0.2912, 0.4761, 0.394, 0.4761, 0.394, 0.4777, 0.2912, 0.4777, 0.2912, 0.182, 0.4761, 0.125, 0.5, 0.5188, 0.25, 0.182, 0.4761, 0.3792, 0.4958, 0.375, 0.5, 0.125, 0.5, 0.3792, 0.4958, 0.4795, 0.4902, 0.4862, 0.5, 0.375, 0.5, 0.5356, 0.4869, 0.5309, 0.3691, 0.5551, 0.3422, 0.5557, 0.5, 0.5309, 0.3691, 0.4761, 0.394, 0.5198, 0.3475, 0.5551, 0.3422, 0.4761, 0.394, 0.4777, 0.2912, 0.5188, 0.25, 0.5198, 0.3475, 0.4795, 0.4902, 0.5356, 0.4869, 0.5557, 0.5, 0.4862, 0.5, 0.182, 0.4761, 0.4777, 0.2912, 0.4761, 0.394, 0.5309, 0.3691, 0.5356, 0.4869, 0.4795, 0.4902, 0.3792, 0.4958, 0.5309, 0.3691, 0.5356, 0.4869, 0.5356, 0.4869, 0.5309, 0.3691, 0.3792, 0.4958, 0.182, 0.4761, 0.182, 0.4761, 0.3792, 0.4958, 0.5356, 0.4869, 0.4795, 0.4902, 0.4795, 0.4902, 0.5356, 0.4869, 0.4761, 0.394, 0.5309, 0.3691, 0.5309, 0.3691, 0.4761, 0.394, 0.4795, 0.4902, 0.3792, 0.4958, 0.3792, 0.4958, 0.4795, 0.4902, 0.182, 0.4761, 0.4777, 0.2912, 0.4777, 0.2912, 0.182, 0.4761, 0.125, 0.5, 0.125, 0.75, 0.125, 0.75, 0.125, 0.5, 0.375, 0.75, 0.5327, 0.75, 0.6114, 0.75, 0.59, 1.0, 0.5359, 1.0, 0.375, 1.0, 0.59, 1.0, 0.6114, 0.75, 0.625, 0.75, 0.625, 1.0, 0.5359, 1.0, 0.375, 1.0, 0.375, 1.0, 0.5359, 1.0, 0.59, 0.0, 0.5359, 0.0, 0.5359, 0.0, 0.59, 0.0, 0.125, 0.75, 0.375, 0.75, 0.375, 0.75, 0.125, 0.75, 0.6114, 0.75, 0.59, 1.0, 0.59, 1.0, 0.6114, 0.75, 0.5327, 0.75, 0.6114, 0.75, 0.6114, 0.75, 0.5327, 0.75, 0.5188, 0.25, 0.5359, 0.0, 0.59, 0.0, 0.5758, 0.25, 0.5758, 0.25, 0.59, 0.0, 0.625, 0.0, 0.625, 0.25, 0.5188, 0.25, 0.5359, 0.0, 0.5359, 0.0, 0.5188, 0.25, 0.59, 0.0, 0.5758, 0.25, 0.5758, 0.25, 0.59, 0.0, 0.5758, 0.25, 0.5188, 0.25, 0.5188, 0.25, 0.5758, 0.25, 0.625, 0.5, 0.5557, 0.5, 0.5758, 0.25, 0.5557, 0.5, 0.5551, 0.3422, 0.5758, 0.25, 0.5551, 0.3422, 0.5198, 0.3475, 0.5188, 0.25, 0.5188, 0.25, 0.5758, 0.25, 0.5551, 0.3422])
me_cube_004.materials.append(mat_crystalmaterial)
me_cube_004.materials.append(mat_crystalmaterial2)
me_cube_004.materials.append(mat_crystalemptymaterial)
me_cube_004.update()

# ---- objects
ob_cube_003 = bpy.data.objects.new('Cube.003', me_cube_004)

# ---- transforms, parenting, visibility, modifiers, constraints
ob_cube_003.location = (-0.9361, -11.46, 0.8445)
ob_cube_003.rotation_euler = (0.0, -0.0, 0.08614)

# ---- collection membership
col_crystal.objects.link(ob_cube_003)

# ---- scene / render settings (as saved in the file)
scene.frame_start = 1; scene.frame_end = 250; scene.frame_set(126)
scene.render.engine = 'BLENDER_EEVEE_NEXT'
bpy.context.view_layer.update()

# ---- added for rendering (the .blend has no active camera and no usable light): camera, sun
cam_auto = bpy.data.cameras.new('AutoCamera')
cam_auto.lens = 50.0
cam_auto.sensor_width = 36.0
cam_auto.clip_end = 1000.0
ob_auto_camera = bpy.data.objects.new('AutoCamera', cam_auto)
scene.collection.objects.link(ob_auto_camera)
ob_auto_camera.location = (12.5474, -28.6809, 17.0163)
ob_auto_camera.rotation_euler = (1.09748, -7.21219e-08, 0.694738)
scene.camera = ob_auto_camera
light_auto_sun = bpy.data.lights.new('AutoSun', 'SUN')
light_auto_sun.energy = 3.0
light_auto_sun.angle = 0.0523599
ob_auto_sun = bpy.data.objects.new('AutoSun', light_auto_sun)
scene.collection.objects.link(ob_auto_sun)
ob_auto_sun.rotation_euler = (0.872665, 0.174533, 0.523599)
bpy.context.view_layer.update()
